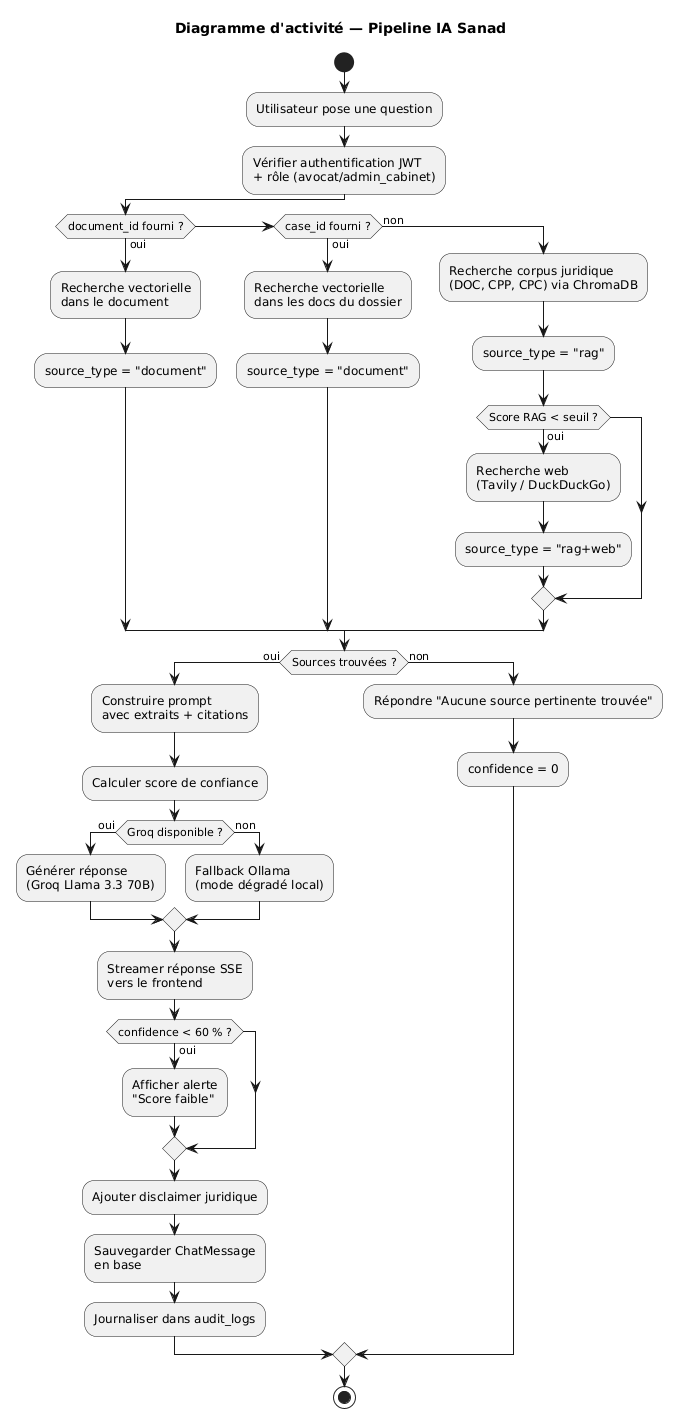

The diagram above was rendered by PlantUML. Its source (embedded in the PNG):
@startuml sanad-activite-pipeline-ia
' ============================================================
' Sanad — Diagramme d'activité : Pipeline IA complet
' ============================================================

skinparam shadowing false

title Diagramme d'activité — Pipeline IA Sanad

start

:Utilisateur pose une question;

:Vérifier authentification JWT\n+ rôle (avocat/admin_cabinet);

if (document_id fourni ?) then (oui)
  :Recherche vectorielle\ndans le document;
  :source_type = "document";
elseif (case_id fourni ?) then (oui)
  :Recherche vectorielle\ndans les docs du dossier;
  :source_type = "document";
else (non)
  :Recherche corpus juridique\n(DOC, CPP, CPC) via ChromaDB;
  :source_type = "rag";
  if (Score RAG < seuil ?) then (oui)
    :Recherche web\n(Tavily / DuckDuckGo);
    :source_type = "rag+web";
  endif
endif

if (Sources trouvées ?) then (oui)
  :Construire prompt\navec extraits + citations;
  :Calculer score de confiance;
  if (Groq disponible ?) then (oui)
    :Générer réponse\n(Groq Llama 3.3 70B);
  else (non)
    :Fallback Ollama\n(mode dégradé local);
  endif
  :Streamer réponse SSE\nvers le frontend;
  if (confidence < 60 % ?) then (oui)
    :Afficher alerte\n"Score faible";
  endif
  :Ajouter disclaimer juridique;
  :Sauvegarder ChatMessage\nen base;
  :Journaliser dans audit_logs;
else (non)
  :Répondre "Aucune source pertinente trouvée";
  :confidence = 0;
endif

stop

@enduml